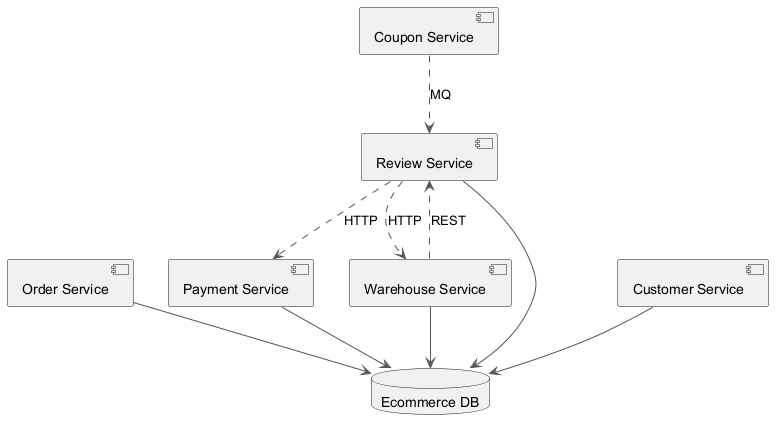

The diagram above was rendered by PlantUML. Its source (embedded in the PNG):
@startuml
skinparam backgroundColor #FFFFFF
skinparam classBackgroundColor #E8F4FA
skinparam classBorderColor #2C7DA0
skinparam ArrowColor #555555
component "Payment Service" as C_PaymentService
component "Coupon Service" as C_CouponService
component "Order Service" as C_OrderService
component "Review Service" as C_ReviewService
component "Customer Service" as C_CustomerService
component "Warehouse Service" as C_WarehouseService
database "Ecommerce DB" as DB_ecommerce
C_PaymentService --> DB_ecommerce
C_OrderService --> DB_ecommerce
C_ReviewService --> DB_ecommerce
C_CustomerService --> DB_ecommerce
C_WarehouseService --> DB_ecommerce
C_ReviewService ..> C_PaymentService : HTTP
C_WarehouseService ..> C_ReviewService : REST
C_CouponService ..> C_ReviewService : MQ
C_ReviewService ..> C_WarehouseService : HTTP
@enduml